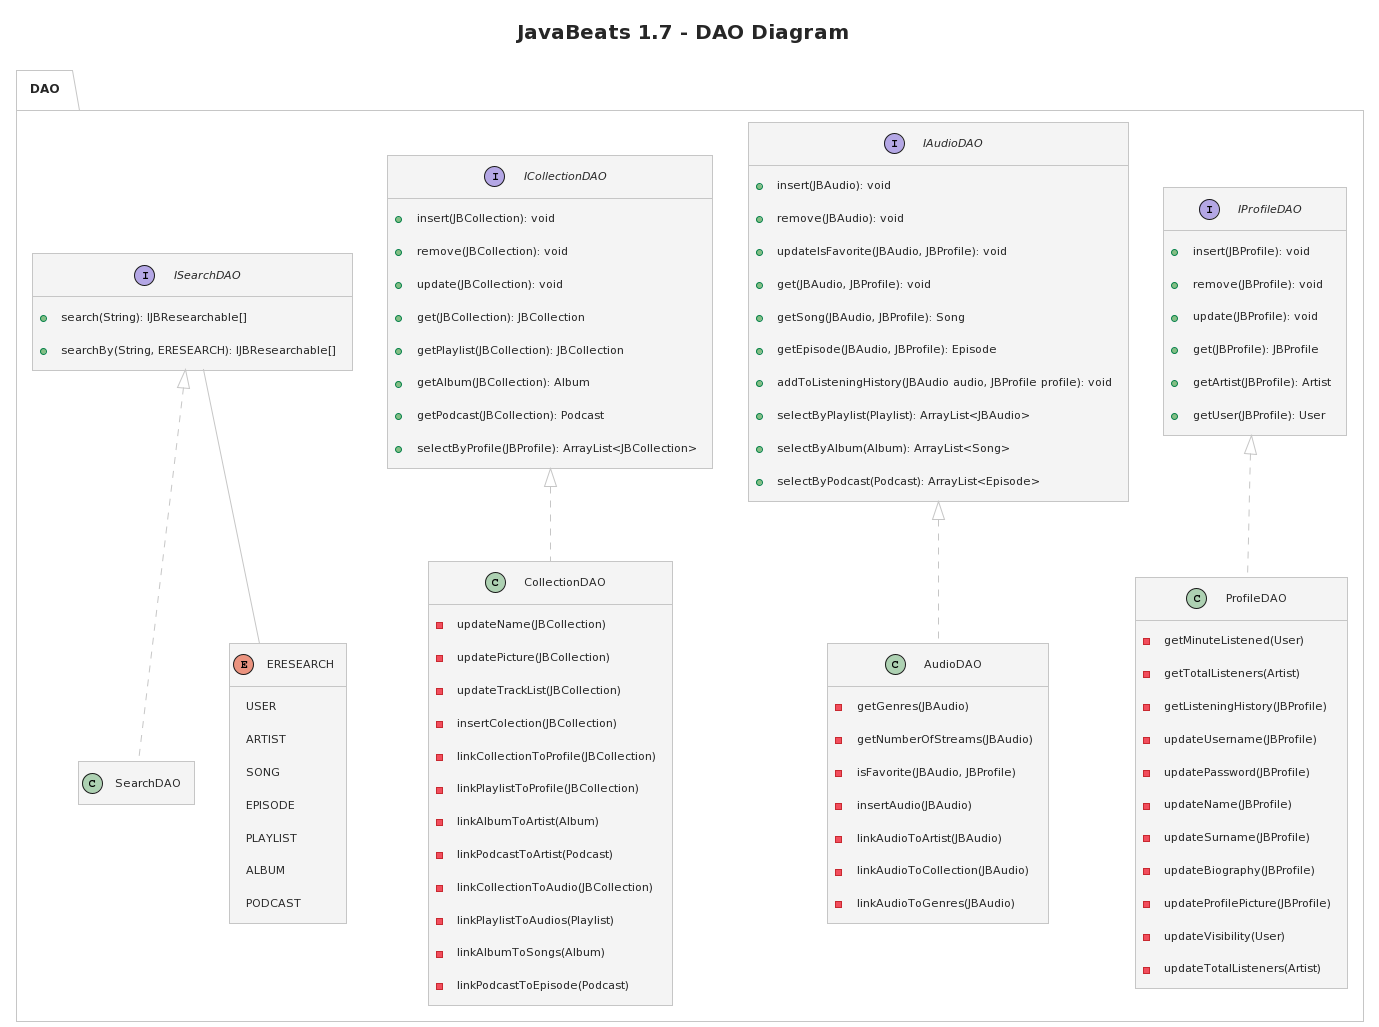

The diagram above was rendered by PlantUML. Its source (embedded in the PNG):
@startuml
!theme carbon-gray

title JavaBeats 1.7 - DAO Diagram

package DAO{
  interface IProfileDAO{
    + insert(JBProfile): void
    + remove(JBProfile): void
    + update(JBProfile): void
    + get(JBProfile): JBProfile
    + getArtist(JBProfile): Artist
    + getUser(JBProfile): User
  }
  class ProfileDAO implements IProfileDAO{
    - getMinuteListened(User)
    - getTotalListeners(Artist)
    - getListeningHistory(JBProfile)
    - updateUsername(JBProfile)
    - updatePassword(JBProfile)
    - updateName(JBProfile)
    - updateSurname(JBProfile)
    - updateBiography(JBProfile)
    - updateProfilePicture(JBProfile)
    - updateVisibility(User)
    - updateTotalListeners(Artist)
  }
  
  interface IAudioDAO{
    + insert(JBAudio): void
    + remove(JBAudio): void
    + updateIsFavorite(JBAudio, JBProfile): void
    + get(JBAudio, JBProfile): void
    + getSong(JBAudio, JBProfile): Song
    + getEpisode(JBAudio, JBProfile): Episode
    + addToListeningHistory(JBAudio audio, JBProfile profile): void
    + selectByPlaylist(Playlist): ArrayList<JBAudio>
    + selectByAlbum(Album): ArrayList<Song>
    + selectByPodcast(Podcast): ArrayList<Episode>
  }
  class AudioDAO implements IAudioDAO{
    - getGenres(JBAudio)
    - getNumberOfStreams(JBAudio)
    - isFavorite(JBAudio, JBProfile)
    - insertAudio(JBAudio)
    - linkAudioToArtist(JBAudio)
    - linkAudioToCollection(JBAudio)
    - linkAudioToGenres(JBAudio)
  }
  
  interface ICollectionDAO{
    + insert(JBCollection): void
    + remove(JBCollection): void
    + update(JBCollection): void
    + get(JBCollection): JBCollection
    + getPlaylist(JBCollection): JBCollection
    + getAlbum(JBCollection): Album
    + getPodcast(JBCollection): Podcast
    + selectByProfile(JBProfile): ArrayList<JBCollection>
  }
  class CollectionDAO implements ICollectionDAO {
  
    - updateName(JBCollection)
    - updatePicture(JBCollection)
    - updateTrackList(JBCollection)
    - insertColection(JBCollection)
    - linkCollectionToProfile(JBCollection)
    - linkPlaylistToProfile(JBCollection)
    - linkAlbumToArtist(Album)
    - linkPodcastToArtist(Podcast)
    - linkCollectionToAudio(JBCollection)
    - linkPlaylistToAudios(Playlist)
    - linkAlbumToSongs(Album)
    - linkPodcastToEpisode(Podcast)
  }

  interface ISearchDAO{
    + search(String): IJBResearchable[]
    + searchBy(String, ERESEARCH): IJBResearchable[]
  }
  class SearchDAO implements ISearchDAO{
  }
  
  enum ERESEARCH {
    USER
    ARTIST
    SONG
    EPISODE
    PLAYLIST
    ALBUM
    PODCAST
  }

    ISearchDAO -- ERESEARCH
 
}

hide empty fields
hide empty methods
@enduml